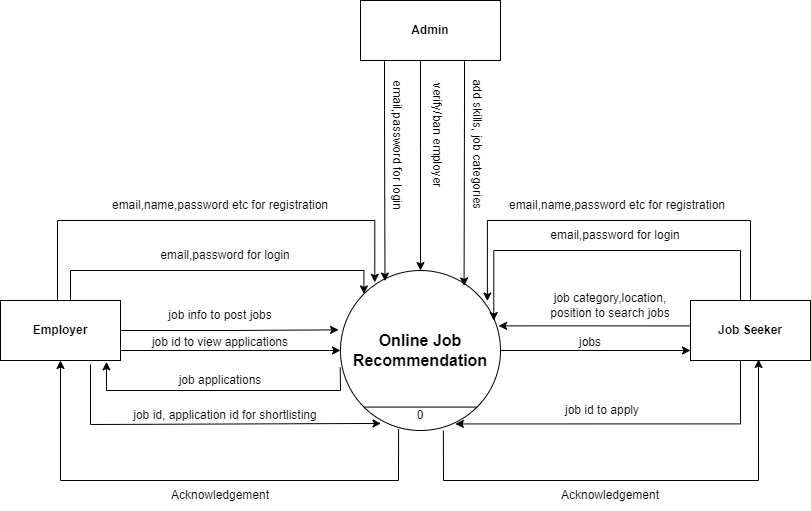

The diagram above was exported from draw.io. Its source (the exported page's mxGraphModel, read from the mxfile embedded in the PNG):
<mxGraphModel dx="1550" dy="769" grid="1" gridSize="10" guides="1" tooltips="1" connect="1" arrows="1" fold="1" page="1" pageScale="1" pageWidth="850" pageHeight="1100" math="0" shadow="0">
  <root>
    <mxCell id="0" />
    <mxCell id="1" parent="0" />
    <mxCell id="LfbouAv4_YoSVyIvDfoa-42" style="edgeStyle=orthogonalEdgeStyle;rounded=0;orthogonalLoop=1;jettySize=auto;html=1;exitX=1;exitY=0.5;exitDx=0;exitDy=0;" edge="1" parent="1">
      <mxGeometry relative="1" as="geometry">
        <mxPoint x="519" y="410" as="sourcePoint" />
        <mxPoint x="710" y="410" as="targetPoint" />
        <Array as="points">
          <mxPoint x="710" y="410" />
        </Array>
      </mxGeometry>
    </mxCell>
    <mxCell id="LfbouAv4_YoSVyIvDfoa-1" value="&lt;font style=&quot;font-size: 16px;&quot;&gt;&lt;b&gt;Online Job Recommendation&lt;/b&gt;&lt;/font&gt;" style="ellipse;whiteSpace=wrap;html=1;aspect=fixed;" vertex="1" parent="1">
      <mxGeometry x="360" y="330" width="160" height="160" as="geometry" />
    </mxCell>
    <mxCell id="LfbouAv4_YoSVyIvDfoa-16" style="edgeStyle=orthogonalEdgeStyle;rounded=0;orthogonalLoop=1;jettySize=auto;html=1;entryX=0.278;entryY=0.066;entryDx=0;entryDy=0;entryPerimeter=0;" edge="1" parent="1" source="LfbouAv4_YoSVyIvDfoa-3" target="LfbouAv4_YoSVyIvDfoa-1">
      <mxGeometry relative="1" as="geometry">
        <Array as="points">
          <mxPoint x="404" y="170" />
          <mxPoint x="404" y="170" />
        </Array>
      </mxGeometry>
    </mxCell>
    <mxCell id="LfbouAv4_YoSVyIvDfoa-18" style="edgeStyle=orthogonalEdgeStyle;rounded=0;orthogonalLoop=1;jettySize=auto;html=1;entryX=0.5;entryY=0;entryDx=0;entryDy=0;" edge="1" parent="1" source="LfbouAv4_YoSVyIvDfoa-3" target="LfbouAv4_YoSVyIvDfoa-1">
      <mxGeometry relative="1" as="geometry">
        <Array as="points">
          <mxPoint x="440" y="210" />
          <mxPoint x="440" y="210" />
        </Array>
      </mxGeometry>
    </mxCell>
    <mxCell id="LfbouAv4_YoSVyIvDfoa-21" style="edgeStyle=orthogonalEdgeStyle;rounded=0;orthogonalLoop=1;jettySize=auto;html=1;entryX=1;entryY=0;entryDx=0;entryDy=0;" edge="1" parent="1">
      <mxGeometry relative="1" as="geometry">
        <mxPoint x="484" y="112" as="sourcePoint" />
        <mxPoint x="483.5685424949238" y="345.4314575050762" as="targetPoint" />
        <Array as="points">
          <mxPoint x="484" y="162" />
          <mxPoint x="484" y="162" />
        </Array>
      </mxGeometry>
    </mxCell>
    <mxCell id="LfbouAv4_YoSVyIvDfoa-3" value="&lt;b&gt;Admin&lt;/b&gt;" style="rounded=0;whiteSpace=wrap;html=1;" vertex="1" parent="1">
      <mxGeometry x="380" y="60" width="140" height="60" as="geometry" />
    </mxCell>
    <mxCell id="LfbouAv4_YoSVyIvDfoa-25" style="edgeStyle=orthogonalEdgeStyle;rounded=0;orthogonalLoop=1;jettySize=auto;html=1;entryX=0;entryY=0;entryDx=0;entryDy=0;" edge="1" parent="1" source="LfbouAv4_YoSVyIvDfoa-4" target="LfbouAv4_YoSVyIvDfoa-1">
      <mxGeometry relative="1" as="geometry">
        <Array as="points">
          <mxPoint x="90" y="330" />
          <mxPoint x="383" y="330" />
        </Array>
      </mxGeometry>
    </mxCell>
    <mxCell id="LfbouAv4_YoSVyIvDfoa-29" style="edgeStyle=orthogonalEdgeStyle;rounded=0;orthogonalLoop=1;jettySize=auto;html=1;entryX=-0.012;entryY=0.371;entryDx=0;entryDy=0;entryPerimeter=0;" edge="1" parent="1" source="LfbouAv4_YoSVyIvDfoa-4" target="LfbouAv4_YoSVyIvDfoa-1">
      <mxGeometry relative="1" as="geometry" />
    </mxCell>
    <mxCell id="LfbouAv4_YoSVyIvDfoa-32" style="edgeStyle=orthogonalEdgeStyle;rounded=0;orthogonalLoop=1;jettySize=auto;html=1;exitX=1;exitY=0.75;exitDx=0;exitDy=0;entryX=0;entryY=0.5;entryDx=0;entryDy=0;" edge="1" parent="1" source="LfbouAv4_YoSVyIvDfoa-4" target="LfbouAv4_YoSVyIvDfoa-1">
      <mxGeometry relative="1" as="geometry">
        <Array as="points">
          <mxPoint x="140" y="410" />
        </Array>
      </mxGeometry>
    </mxCell>
    <mxCell id="LfbouAv4_YoSVyIvDfoa-38" style="edgeStyle=orthogonalEdgeStyle;rounded=0;orthogonalLoop=1;jettySize=auto;html=1;exitX=0.75;exitY=1;exitDx=0;exitDy=0;entryX=0.253;entryY=0.931;entryDx=0;entryDy=0;entryPerimeter=0;" edge="1" parent="1">
      <mxGeometry relative="1" as="geometry">
        <mxPoint x="110" y="424" as="sourcePoint" />
        <mxPoint x="400.48" y="482.96000000000004" as="targetPoint" />
        <Array as="points">
          <mxPoint x="110" y="484" />
        </Array>
      </mxGeometry>
    </mxCell>
    <mxCell id="LfbouAv4_YoSVyIvDfoa-52" style="edgeStyle=orthogonalEdgeStyle;rounded=0;orthogonalLoop=1;jettySize=auto;html=1;entryX=0.233;entryY=0.074;entryDx=0;entryDy=0;entryPerimeter=0;fontSize=16;" edge="1" parent="1">
      <mxGeometry relative="1" as="geometry">
        <mxPoint x="77" y="360" as="sourcePoint" />
        <mxPoint x="394.28" y="341.8399999999999" as="targetPoint" />
        <Array as="points">
          <mxPoint x="77" y="280" />
          <mxPoint x="394" y="280" />
        </Array>
      </mxGeometry>
    </mxCell>
    <mxCell id="LfbouAv4_YoSVyIvDfoa-4" value="&lt;b&gt;Employer&lt;/b&gt;" style="rounded=0;whiteSpace=wrap;html=1;" vertex="1" parent="1">
      <mxGeometry x="20" y="360" width="120" height="60" as="geometry" />
    </mxCell>
    <mxCell id="LfbouAv4_YoSVyIvDfoa-23" style="edgeStyle=orthogonalEdgeStyle;rounded=0;orthogonalLoop=1;jettySize=auto;html=1;entryX=0.918;entryY=0.191;entryDx=0;entryDy=0;entryPerimeter=0;" edge="1" parent="1" source="LfbouAv4_YoSVyIvDfoa-5" target="LfbouAv4_YoSVyIvDfoa-1">
      <mxGeometry relative="1" as="geometry">
        <Array as="points">
          <mxPoint x="770" y="280" />
          <mxPoint x="507" y="280" />
        </Array>
      </mxGeometry>
    </mxCell>
    <mxCell id="LfbouAv4_YoSVyIvDfoa-28" style="edgeStyle=orthogonalEdgeStyle;rounded=0;orthogonalLoop=1;jettySize=auto;html=1;entryX=0.958;entryY=0.313;entryDx=0;entryDy=0;entryPerimeter=0;" edge="1" parent="1" source="LfbouAv4_YoSVyIvDfoa-5" target="LfbouAv4_YoSVyIvDfoa-1">
      <mxGeometry relative="1" as="geometry">
        <Array as="points">
          <mxPoint x="760" y="310" />
          <mxPoint x="513" y="310" />
        </Array>
      </mxGeometry>
    </mxCell>
    <mxCell id="LfbouAv4_YoSVyIvDfoa-40" style="edgeStyle=orthogonalEdgeStyle;rounded=0;orthogonalLoop=1;jettySize=auto;html=1;exitX=0;exitY=0.25;exitDx=0;exitDy=0;entryX=0.988;entryY=0.346;entryDx=0;entryDy=0;entryPerimeter=0;" edge="1" parent="1" source="LfbouAv4_YoSVyIvDfoa-5" target="LfbouAv4_YoSVyIvDfoa-1">
      <mxGeometry relative="1" as="geometry">
        <Array as="points">
          <mxPoint x="710" y="385" />
        </Array>
      </mxGeometry>
    </mxCell>
    <mxCell id="LfbouAv4_YoSVyIvDfoa-51" style="edgeStyle=orthogonalEdgeStyle;rounded=0;orthogonalLoop=1;jettySize=auto;html=1;exitX=0.25;exitY=1;exitDx=0;exitDy=0;entryX=0.718;entryY=0.959;entryDx=0;entryDy=0;entryPerimeter=0;fontSize=16;" edge="1" parent="1" source="LfbouAv4_YoSVyIvDfoa-5" target="LfbouAv4_YoSVyIvDfoa-1">
      <mxGeometry relative="1" as="geometry">
        <Array as="points">
          <mxPoint x="760" y="420" />
          <mxPoint x="760" y="483" />
        </Array>
      </mxGeometry>
    </mxCell>
    <mxCell id="LfbouAv4_YoSVyIvDfoa-5" value="&lt;b&gt;Job Seeker&lt;/b&gt;" style="rounded=0;whiteSpace=wrap;html=1;" vertex="1" parent="1">
      <mxGeometry x="710" y="360" width="120" height="60" as="geometry" />
    </mxCell>
    <mxCell id="LfbouAv4_YoSVyIvDfoa-11" value="" style="endArrow=classic;html=1;rounded=0;exitX=0.363;exitY=0.991;exitDx=0;exitDy=0;exitPerimeter=0;entryX=0.5;entryY=1;entryDx=0;entryDy=0;" edge="1" parent="1" source="LfbouAv4_YoSVyIvDfoa-1" target="LfbouAv4_YoSVyIvDfoa-4">
      <mxGeometry width="50" height="50" relative="1" as="geometry">
        <mxPoint x="270" y="680" as="sourcePoint" />
        <mxPoint x="320" y="630" as="targetPoint" />
        <Array as="points">
          <mxPoint x="418" y="540" />
          <mxPoint x="80" y="540" />
        </Array>
      </mxGeometry>
    </mxCell>
    <mxCell id="LfbouAv4_YoSVyIvDfoa-12" value="Acknowledgement" style="text;html=1;strokeColor=none;fillColor=none;align=center;verticalAlign=middle;whiteSpace=wrap;rounded=0;" vertex="1" parent="1">
      <mxGeometry x="200" y="540" width="80" height="30" as="geometry" />
    </mxCell>
    <mxCell id="LfbouAv4_YoSVyIvDfoa-13" value="" style="endArrow=classic;html=1;rounded=0;exitX=0.643;exitY=1.001;exitDx=0;exitDy=0;exitPerimeter=0;entryX=0.567;entryY=0.983;entryDx=0;entryDy=0;entryPerimeter=0;" edge="1" parent="1" source="LfbouAv4_YoSVyIvDfoa-1" target="LfbouAv4_YoSVyIvDfoa-5">
      <mxGeometry width="50" height="50" relative="1" as="geometry">
        <mxPoint x="630" y="640" as="sourcePoint" />
        <mxPoint x="680" y="590" as="targetPoint" />
        <Array as="points">
          <mxPoint x="463" y="540" />
          <mxPoint x="778" y="540" />
        </Array>
      </mxGeometry>
    </mxCell>
    <mxCell id="LfbouAv4_YoSVyIvDfoa-14" value="Acknowledgement" style="text;html=1;strokeColor=none;fillColor=none;align=center;verticalAlign=middle;whiteSpace=wrap;rounded=0;" vertex="1" parent="1">
      <mxGeometry x="590" y="540" width="80" height="30" as="geometry" />
    </mxCell>
    <mxCell id="LfbouAv4_YoSVyIvDfoa-17" value="email,password for login" style="text;html=1;strokeColor=none;fillColor=none;align=center;verticalAlign=middle;whiteSpace=wrap;rounded=0;rotation=90;" vertex="1" parent="1">
      <mxGeometry x="327" y="190" width="180" height="30" as="geometry" />
    </mxCell>
    <mxCell id="LfbouAv4_YoSVyIvDfoa-19" value="verify/ban employer" style="text;html=1;strokeColor=none;fillColor=none;align=center;verticalAlign=middle;whiteSpace=wrap;rounded=0;rotation=90;" vertex="1" parent="1">
      <mxGeometry x="392" y="180" width="130" height="30" as="geometry" />
    </mxCell>
    <mxCell id="LfbouAv4_YoSVyIvDfoa-22" value="add skills, job categories" style="text;html=1;strokeColor=none;fillColor=none;align=center;verticalAlign=middle;whiteSpace=wrap;rounded=0;rotation=90;" vertex="1" parent="1">
      <mxGeometry x="422" y="189" width="150" height="30" as="geometry" />
    </mxCell>
    <mxCell id="LfbouAv4_YoSVyIvDfoa-26" value="email,password for login" style="text;html=1;strokeColor=none;fillColor=none;align=center;verticalAlign=middle;whiteSpace=wrap;rounded=0;" vertex="1" parent="1">
      <mxGeometry x="170" y="300" width="150" height="30" as="geometry" />
    </mxCell>
    <mxCell id="LfbouAv4_YoSVyIvDfoa-27" value="email,password for login" style="text;html=1;strokeColor=none;fillColor=none;align=center;verticalAlign=middle;whiteSpace=wrap;rounded=0;" vertex="1" parent="1">
      <mxGeometry x="560" y="280" width="150" height="30" as="geometry" />
    </mxCell>
    <mxCell id="LfbouAv4_YoSVyIvDfoa-30" value="job info to post jobs" style="text;html=1;strokeColor=none;fillColor=none;align=center;verticalAlign=middle;whiteSpace=wrap;rounded=0;" vertex="1" parent="1">
      <mxGeometry x="150" y="360" width="180" height="30" as="geometry" />
    </mxCell>
    <mxCell id="LfbouAv4_YoSVyIvDfoa-33" value="job id to view applications" style="text;html=1;strokeColor=none;fillColor=none;align=center;verticalAlign=middle;whiteSpace=wrap;rounded=0;" vertex="1" parent="1">
      <mxGeometry x="170" y="387" width="140" height="30" as="geometry" />
    </mxCell>
    <mxCell id="LfbouAv4_YoSVyIvDfoa-34" value="" style="endArrow=classic;html=1;rounded=0;entryX=0.883;entryY=1.023;entryDx=0;entryDy=0;entryPerimeter=0;exitX=-0.002;exitY=0.606;exitDx=0;exitDy=0;exitPerimeter=0;" edge="1" parent="1" source="LfbouAv4_YoSVyIvDfoa-1" target="LfbouAv4_YoSVyIvDfoa-4">
      <mxGeometry width="50" height="50" relative="1" as="geometry">
        <mxPoint x="210" y="500" as="sourcePoint" />
        <mxPoint x="260" y="450" as="targetPoint" />
        <Array as="points">
          <mxPoint x="360" y="450" />
          <mxPoint x="126" y="450" />
        </Array>
      </mxGeometry>
    </mxCell>
    <mxCell id="LfbouAv4_YoSVyIvDfoa-35" value="job applications" style="text;html=1;strokeColor=none;fillColor=none;align=center;verticalAlign=middle;whiteSpace=wrap;rounded=0;" vertex="1" parent="1">
      <mxGeometry x="195" y="425" width="90" height="30" as="geometry" />
    </mxCell>
    <mxCell id="LfbouAv4_YoSVyIvDfoa-39" value="job id, application id for shortlisting" style="text;html=1;strokeColor=none;fillColor=none;align=center;verticalAlign=middle;whiteSpace=wrap;rounded=0;" vertex="1" parent="1">
      <mxGeometry x="150" y="460" width="190" height="30" as="geometry" />
    </mxCell>
    <mxCell id="LfbouAv4_YoSVyIvDfoa-41" value="job category,location, position to search jobs" style="text;html=1;strokeColor=none;fillColor=none;align=center;verticalAlign=middle;whiteSpace=wrap;rounded=0;" vertex="1" parent="1">
      <mxGeometry x="560" y="350" width="140" height="30" as="geometry" />
    </mxCell>
    <mxCell id="LfbouAv4_YoSVyIvDfoa-43" value="jobs" style="text;html=1;strokeColor=none;fillColor=none;align=center;verticalAlign=middle;whiteSpace=wrap;rounded=0;" vertex="1" parent="1">
      <mxGeometry x="580" y="387" width="60" height="30" as="geometry" />
    </mxCell>
    <mxCell id="LfbouAv4_YoSVyIvDfoa-45" value="job id to apply" style="text;html=1;strokeColor=none;fillColor=none;align=center;verticalAlign=middle;whiteSpace=wrap;rounded=0;" vertex="1" parent="1">
      <mxGeometry x="572" y="430" width="100" height="80" as="geometry" />
    </mxCell>
    <mxCell id="LfbouAv4_YoSVyIvDfoa-46" value="email,name,password etc for registration" style="text;html=1;strokeColor=none;fillColor=none;align=center;verticalAlign=middle;whiteSpace=wrap;rounded=0;" vertex="1" parent="1">
      <mxGeometry x="522" y="250" width="230" height="30" as="geometry" />
    </mxCell>
    <mxCell id="LfbouAv4_YoSVyIvDfoa-47" value="email,name,password etc for registration" style="text;html=1;strokeColor=none;fillColor=none;align=center;verticalAlign=middle;whiteSpace=wrap;rounded=0;" vertex="1" parent="1">
      <mxGeometry x="125" y="250" width="230" height="30" as="geometry" />
    </mxCell>
    <mxCell id="LfbouAv4_YoSVyIvDfoa-48" value="" style="endArrow=none;html=1;rounded=0;exitX=0;exitY=1;exitDx=0;exitDy=0;entryX=1;entryY=1;entryDx=0;entryDy=0;" edge="1" parent="1" source="LfbouAv4_YoSVyIvDfoa-1" target="LfbouAv4_YoSVyIvDfoa-1">
      <mxGeometry width="50" height="50" relative="1" as="geometry">
        <mxPoint x="420" y="470" as="sourcePoint" />
        <mxPoint x="470" y="420" as="targetPoint" />
      </mxGeometry>
    </mxCell>
    <mxCell id="LfbouAv4_YoSVyIvDfoa-50" value="0" style="text;html=1;strokeColor=none;fillColor=none;align=center;verticalAlign=middle;whiteSpace=wrap;rounded=0;" vertex="1" parent="1">
      <mxGeometry x="410" y="460" width="60" height="30" as="geometry" />
    </mxCell>
  </root>
</mxGraphModel>